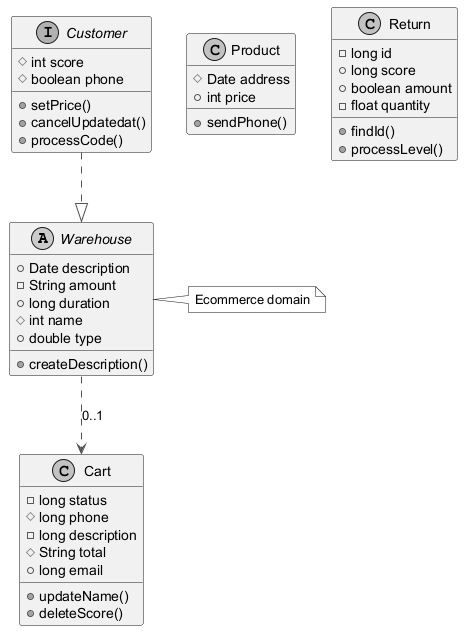

The diagram above was rendered by PlantUML. Its source (embedded in the PNG):
@startuml
skinparam monochrome true
skinparam ArrowColor #555555
abstract class Warehouse {
  +Date description
  -String amount
  +long duration
  #int name
  +double type
  +createDescription()
}
class Product {
  #Date address
  +int price
  +sendPhone()
}
interface Customer {
  #int score
  #boolean phone
  +setPrice()
  +cancelUpdatedat()
  +processCode()
}
class Cart {
  -long status
  #long phone
  -long description
  #String total
  +long email
  +updateName()
  +deleteScore()
}
class Return {
  -long id
  +long score
  +boolean amount
  -float quantity
  +findId()
  +processLevel()
}
Warehouse ..> Cart : "0..1"
Customer ..|> Warehouse
note right of Warehouse : Ecommerce domain
@enduml